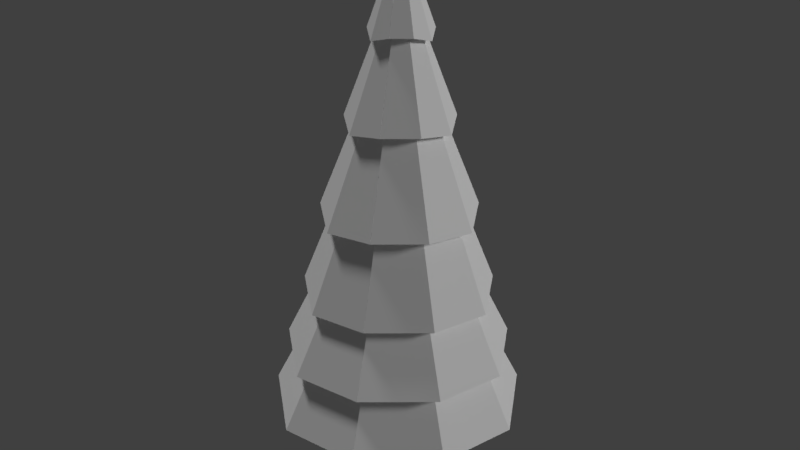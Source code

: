 # Source: PineTree.blend  (saved by Blender 2.78.0; exported with 4.5.12 LTS)
import bpy
from mathutils import Matrix  # noqa: F401  (used for matrix-valued properties, if any)

bpy.ops.wm.read_factory_settings(use_empty=True)
scene = bpy.context.scene
scene.name = 'Scene'

# ---- collections
col_collection_1 = bpy.data.collections.new('Collection 1'); scene.collection.children.link(col_collection_1)

# ---- materials (node trees are filled in below, after node groups)
mat_leaves = bpy.data.materials.new('Leaves')
mat_leaves.alpha_threshold = 0.0
mat_leaves.use_transparent_shadow = False
mat_leaves.diffuse_color = (1.0, 1.0, 1.0, 1.0)
mat_leaves.roughness = 0.5

# ---- material node trees

# ---- world
world_world = bpy.data.worlds.new('World'); scene.world = world_world
world_world.color = (0.05088, 0.05088, 0.05088)
world_world.use_sun_shadow = False
world_world.sun_shadow_jitter_overblur = 0.0
world_world.cycles.sampling_method = 'MANUAL'

# ---- lights
light_sun = bpy.data.lights.new('Sun', 'SUN')
light_sun.transmission_factor = 0.0
light_sun.angle = 0.1993
light_sun.energy = 1.0
light_sun.shadow_buffer_clip_start = 0.5
light_sun.shadow_soft_size = 0.1
light_sun.shadow_cascade_max_distance = 1000.0
light_sun_001 = bpy.data.lights.new('Sun.001', 'SUN')
light_sun_001.transmission_factor = 0.0
light_sun_001.angle = 0.1993
light_sun_001.energy = 1.0
light_sun_001.shadow_buffer_clip_start = 0.5
light_sun_001.shadow_soft_size = 0.1
light_sun_001.shadow_cascade_max_distance = 1000.0

# ---- meshes
me_cylinder = bpy.data.meshes.new('Cylinder')
me_cylinder.from_pydata([(0.0, 1.0, -0.8159), (0.02461, 0.03789, 3.221), (0.6428, 0.766, -0.8159), (0.03418, 0.0344, 3.221), (0.9848, 0.1736, -1.01), (0.03928, 0.02557, 3.221), (0.866, -0.5, -1.01), (0.03751, 0.01554, 3.221), (0.342, -0.9397, -0.8159), (0.0297, 0.008985, 3.221), (-0.3476, -0.9335, -0.8792), (0.01951, 0.008985, 3.221), (-0.866, -0.5, -1.01), (0.0117, 0.01554, 3.221), (-0.9848, 0.1736, -1.01), (0.009932, 0.02557, 3.221), (-0.6484, 0.7722, -1.073), (0.01503, 0.0344, 3.221), (0.003149, 0.8769, -0.4598), (0.5649, 0.6724, -0.4598), (0.8638, 0.1547, -0.4598), (0.76, -0.434, -0.4598), (0.302, -0.8183, -0.4598), (-0.3014, -0.8121, -0.5231), (-0.7537, -0.434, -0.4598), (-0.8575, 0.1547, -0.4598), (-0.5642, 0.6786, -0.5231), (0.02046, 0.1999, 2.51), (0.1366, 0.1576, 2.51), (0.1985, 0.0505, 2.51), (0.177, -0.07126, 2.51), (0.08228, -0.1507, 2.51), (-0.04697, -0.1445, 2.447), (-0.1361, -0.07126, 2.51), (-0.1575, 0.0505, 2.51), (-0.1013, 0.1638, 2.447), (0.2478, 0.2912, 1.739), (0.3712, 0.07756, 1.739), (0.3284, -0.1654, 1.739), (0.1393, -0.324, 1.739), (-0.113, -0.3178, 1.676), (-0.2964, -0.1654, 1.739), (-0.3393, 0.07756, 1.739), (-0.2215, 0.2974, 1.676), (0.01597, 0.3756, 1.739), (0.3705, 0.4387, 0.8883), (0.5618, 0.1074, 0.8883), (0.4953, -0.2693, 0.8883), (0.2023, -0.5152, 0.8883), (-0.1859, -0.509, 0.825), (-0.4733, -0.2693, 0.8883), (-0.5398, 0.1074, 0.8883), (-0.3541, 0.4449, 0.825), (0.01101, 0.5695, 0.8883), (0.4798, 0.5701, 0.1301), (0.7316, 0.134, 0.1301), (0.6442, -0.362, 0.1301), (0.2584, -0.6857, 0.1301), (-0.2508, -0.6795, 0.06677), (-0.631, -0.362, 0.1301), (-0.7185, 0.134, 0.1301), (-0.4723, 0.5763, 0.06677), (0.006589, 0.7424, 0.1301), (0.02111, 0.3146, 2.46), (0.2053, 0.2475, 2.46), (0.2977, 0.08399, 2.397), (0.2692, -0.1152, 2.46), (0.1191, -0.2412, 2.46), (-0.08249, -0.235, 2.397), (-0.227, -0.1152, 2.46), (-0.2611, 0.07779, 2.46), (-0.1687, 0.2537, 2.397), (0.01616, 0.5122, 1.686), (0.3304, 0.3979, 1.686), (0.4919, 0.1145, 1.623), (0.4395, -0.221, 1.686), (0.1833, -0.4359, 1.686), (-0.1566, -0.4297, 1.623), (-0.4071, -0.221, 1.686), (-0.4652, 0.1083, 1.686), (-0.3036, 0.404, 1.623), (0.01073, 0.7316, 0.8363), (0.4692, 0.5647, 0.8363), (0.7076, 0.1484, 0.773), (0.6284, -0.3383, 0.8363), (0.2547, -0.6519, 0.8363), (-0.2388, -0.6457, 0.773), (-0.607, -0.3383, 0.8363), (-0.6917, 0.1422, 0.8363), (-0.4534, 0.5709, 0.773), (0.005838, 0.8918, 0.07242), (0.5702, 0.6863, 0.07242), (0.8649, 0.1724, 0.009096), (0.7662, -0.4252, 0.07242), (0.3061, -0.8113, 0.07242), (-0.3001, -0.8051, 0.009096), (-0.7545, -0.4252, 0.07242), (-0.8588, 0.1662, 0.07242), (-0.5641, 0.6925, 0.009096), (0.6754, 0.8126, -0.5194), (1.028, 0.1983, -0.5827), (0.9092, -0.5135, -0.5194), (0.3603, -0.9741, -0.5194), (-0.3618, -0.9679, -0.5827), (-0.9051, -0.5135, -0.5194), (-1.03, 0.1921, -0.5194), (-0.6769, 0.8188, -0.5827), (0.002052, 1.058, -0.5194), (0.7529, 0.9059, -1.061), (1.149, 0.217, -1.125), (1.015, -0.5797, -1.061), (0.3999, -1.096, -1.061), (-0.4084, -1.089, -1.125), (-1.018, -0.5797, -1.061), (-1.157, 0.2108, -1.061), (-0.7613, 0.9121, -1.125), (-0.001415, 1.18, -1.061), (-0.01345, 0.4336, -1.902), (-0.01345, 0.4336, -0.7266), (0.2365, 0.3426, -1.902), (0.2365, 0.3426, -0.7266), (0.3695, 0.1123, -1.902), (0.3695, 0.1123, -0.7266), (0.3233, -0.1497, -1.902), (0.3233, -0.1497, -0.7266), (0.1195, -0.3206, -1.902), (0.1195, -0.3206, -0.7266), (-0.1464, -0.3206, -1.902), (-0.1464, -0.3206, -0.7266), (-0.3502, -0.1497, -1.902), (-0.3502, -0.1497, -0.7266), (-0.3964, 0.1123, -1.902), (-0.3964, 0.1123, -0.7266), (-0.2634, 0.3426, -1.902), (-0.2634, 0.3426, -0.7266), (-0.01345, 0.325, -1.321), (0.1667, 0.2594, -1.321), (0.2625, 0.09342, -1.321), (0.2293, -0.09537, -1.321), (0.08241, -0.2186, -1.321), (-0.1093, -0.2186, -1.321), (-0.2562, -0.09537, -1.321), (-0.2894, 0.09342, -1.321), (-0.1936, 0.2594, -1.321)], [], [(63, 1, 3, 64), (64, 3, 5, 65), (65, 5, 7, 66), (66, 7, 9, 67), (67, 9, 11, 68), (68, 11, 13, 69), (69, 13, 15, 70), (3, 1, 17, 15, 13, 11, 9, 7, 5), (71, 17, 1, 63), (70, 15, 17, 71), (0, 2, 4, 6, 8, 10, 12, 14, 16), (114, 25, 26, 115), (115, 26, 18, 116), (113, 24, 25, 114), (112, 23, 24, 113), (111, 22, 23, 112), (110, 21, 22, 111), (109, 20, 21, 110), (108, 19, 20, 109), (116, 18, 19, 108), (79, 34, 35, 80), (80, 35, 27, 72), (78, 33, 34, 79), (77, 32, 33, 78), (76, 31, 32, 77), (75, 30, 31, 76), (74, 29, 30, 75), (73, 28, 29, 74), (72, 27, 28, 73), (81, 44, 36, 82), (82, 36, 37, 83), (83, 37, 38, 84), (84, 38, 39, 85), (85, 39, 40, 86), (86, 40, 41, 87), (87, 41, 42, 88), (89, 43, 44, 81), (88, 42, 43, 89), (97, 51, 52, 98), (98, 52, 53, 90), (96, 50, 51, 97), (95, 49, 50, 96), (94, 48, 49, 95), (93, 47, 48, 94), (92, 46, 47, 93), (91, 45, 46, 92), (90, 53, 45, 91), (107, 62, 54, 99), (99, 54, 55, 100), (100, 55, 56, 101), (101, 56, 57, 102), (102, 57, 58, 103), (103, 58, 59, 104), (104, 59, 60, 105), (106, 61, 62, 107), (105, 60, 61, 106), (34, 70, 71, 35), (35, 71, 63, 27), (33, 69, 70, 34), (32, 68, 69, 33), (31, 67, 68, 32), (30, 66, 67, 31), (29, 65, 66, 30), (28, 64, 65, 29), (27, 63, 64, 28), (44, 72, 73, 36), (36, 73, 74, 37), (37, 74, 75, 38), (38, 75, 76, 39), (39, 76, 77, 40), (40, 77, 78, 41), (41, 78, 79, 42), (43, 80, 72, 44), (42, 79, 80, 43), (51, 88, 89, 52), (52, 89, 81, 53), (50, 87, 88, 51), (49, 86, 87, 50), (48, 85, 86, 49), (47, 84, 85, 48), (46, 83, 84, 47), (45, 82, 83, 46), (53, 81, 82, 45), (62, 90, 91, 54), (54, 91, 92, 55), (55, 92, 93, 56), (56, 93, 94, 57), (57, 94, 95, 58), (58, 95, 96, 59), (59, 96, 97, 60), (61, 98, 90, 62), (60, 97, 98, 61), (25, 105, 106, 26), (26, 106, 107, 18), (24, 104, 105, 25), (23, 103, 104, 24), (22, 102, 103, 23), (21, 101, 102, 22), (20, 100, 101, 21), (19, 99, 100, 20), (18, 107, 99, 19), (0, 116, 108, 2), (2, 108, 109, 4), (4, 109, 110, 6), (6, 110, 111, 8), (8, 111, 112, 10), (10, 112, 113, 12), (12, 113, 114, 14), (16, 115, 116, 0), (14, 114, 115, 16), (135, 118, 120, 136), (136, 120, 122, 137), (137, 122, 124, 138), (138, 124, 126, 139), (139, 126, 128, 140), (140, 128, 130, 141), (141, 130, 132, 142), (120, 118, 134, 132, 130, 128, 126, 124, 122), (143, 134, 118, 135), (142, 132, 134, 143), (117, 119, 121, 123, 125, 127, 129, 131, 133), (131, 142, 143, 133), (133, 143, 135, 117), (129, 141, 142, 131), (127, 140, 141, 129), (125, 139, 140, 127), (123, 138, 139, 125), (121, 137, 138, 123), (119, 136, 137, 121), (117, 135, 136, 119)])
_k = set([(0, 2), (0, 16), (0, 116), (1, 3), (1, 17), (1, 63), (2, 4), (2, 108), (3, 5), (3, 64), (4, 6), (4, 109), (5, 7), (5, 65), (6, 8), (6, 110), (7, 9), (7, 66), (8, 10), (8, 111), (9, 11), (9, 67), (10, 12), (10, 112), (11, 13), (11, 68), (12, 14), (12, 113), (13, 15), (13, 69), (14, 16), (14, 114), (15, 17), (15, 70), (16, 115), (17, 71), (18, 19), (18, 26), (18, 107), (18, 116), (19, 20), (19, 99), (19, 108), (20, 21), (20, 100), (20, 109), (21, 22), (21, 101), (21, 110), (22, 23), (22, 102), (22, 111), (23, 24), (23, 103), (23, 112), (24, 25), (24, 104), (24, 113), (25, 26), (25, 105), (25, 114), (26, 106), (26, 115), (27, 28), (27, 35), (27, 63), (27, 72), (28, 29), (28, 64), (28, 73), (29, 30), (29, 65), (29, 74), (30, 31), (30, 66), (30, 75), (31, 32), (31, 67), (31, 76), (32, 33), (32, 68), (32, 77), (33, 34), (33, 69), (33, 78), (34, 35), (34, 70), (34, 79), (35, 71), (35, 80), (36, 37), (36, 44), (36, 73), (36, 82), (37, 38), (37, 74), (37, 83), (38, 39), (38, 75), (38, 84), (39, 40), (39, 76), (39, 85), (40, 41), (40, 77), (40, 86), (41, 42), (41, 78), (41, 87), (42, 43), (42, 79), (42, 88), (43, 44), (43, 80), (43, 89), (44, 72), (44, 81), (45, 46), (45, 53), (45, 82), (45, 91), (46, 47), (46, 83), (46, 92), (47, 48), (47, 84), (47, 93), (48, 49), (48, 85), (48, 94), (49, 50), (49, 86), (49, 95), (50, 51), (50, 87), (50, 96), (51, 52), (51, 88), (51, 97), (52, 53), (52, 89), (52, 98), (53, 81), (53, 90), (54, 55), (54, 62), (54, 91), (54, 99), (55, 56), (55, 92), (55, 100), (56, 57), (56, 93), (56, 101), (57, 58), (57, 94), (57, 102), (58, 59), (58, 95), (58, 103), (59, 60), (59, 96), (59, 104), (60, 61), (60, 97), (60, 105), (61, 62), (61, 98), (61, 106), (62, 90), (62, 107), (63, 64), (63, 71), (64, 65), (65, 66), (66, 67), (67, 68), (68, 69), (69, 70), (70, 71), (72, 73), (72, 80), (73, 74), (74, 75), (75, 76), (76, 77), (77, 78), (78, 79), (79, 80), (81, 82), (81, 89), (82, 83), (83, 84), (84, 85), (85, 86), (86, 87), (87, 88), (88, 89), (90, 91), (90, 98), (91, 92), (92, 93), (93, 94), (94, 95), (95, 96), (96, 97), (97, 98), (99, 100), (99, 107), (100, 101), (101, 102), (102, 103), (103, 104), (104, 105), (105, 106), (106, 107), (108, 109), (108, 116), (109, 110), (110, 111), (111, 112), (112, 113), (113, 114), (114, 115), (115, 116), (117, 119), (117, 133), (117, 135), (118, 120), (118, 134), (118, 135), (119, 121), (119, 136), (120, 122), (120, 136), (121, 123), (121, 137), (122, 124), (122, 137), (123, 125), (123, 138), (124, 126), (124, 138), (125, 127), (125, 139), (126, 128), (126, 139), (127, 129), (127, 140), (128, 130), (128, 140), (129, 131), (129, 141), (130, 132), (130, 141), (131, 133), (131, 142), (132, 134), (132, 142), (133, 143), (134, 143), (135, 136), (135, 143), (136, 137), (137, 138), (138, 139), (139, 140), (140, 141), (141, 142), (142, 143)])
me_cylinder.attributes.new('sharp_edge', 'BOOLEAN', 'EDGE').data.foreach_set('value', [ (min(e.vertices), max(e.vertices)) in _k for e in me_cylinder.edges])
_ca = me_cylinder.color_attributes.new('Col', 'BYTE_COLOR', 'CORNER')
_ca.data.foreach_set('color', [0.6795, 0.8469, 0.8469, 1.0, 0.6795, 0.8469, 0.8469, 1.0, 0.6795, 0.8469, 0.8469, 1.0, 0.6514, 0.8148, 0.807, 1.0, 0.6795, 0.8469, 0.8469, 1.0, 0.6795, 0.8469, 0.8469, 1.0, 0.6795, 0.8469, 0.8469, 1.0, 0.6724, 0.8388, 0.8388, 1.0, 0.6724, 0.8388, 0.8388, 1.0, 0.6795, 0.8469, 0.8469, 1.0, 0.6795, 0.8469, 0.8469, 1.0, 0.6724, 0.8469, 0.8388, 1.0, 0.6795, 0.8469, 0.8469, 1.0, 0.6172, 0.7991, 0.7605, 1.0, 0.5711, 0.7682, 0.7084, 1.0, 0.6445, 0.8228, 0.7991, 1.0, 0.6795, 0.8469, 0.8469, 1.0, 0.5776, 0.7682, 0.7157, 1.0, 0.521, 0.7305, 0.6376, 1.0, 0.4969, 0.7084, 0.6105, 1.0, 0.521, 0.7157, 0.6172, 1.0, 0.2874, 0.5457, 0.3419, 1.0, 0.3231, 0.5711, 0.3864, 1.0, 0.4735, 0.6795, 0.552, 1.0, 0.5089, 0.7011, 0.6038, 1.0, 0.3231, 0.5711, 0.3864, 1.0, 0.3712, 0.6105, 0.4452, 1.0, 0.6105, 0.7991, 0.7454, 1.0, 0.6795, 0.8469, 0.8469, 1.0, 0.6795, 0.8469, 0.8469, 1.0, 0.6795, 0.8469, 0.8469, 1.0, 0.6795, 0.8469, 0.8469, 1.0, 0.6795, 0.8469, 0.8469, 1.0, 0.6795, 0.8469, 0.8469, 1.0, 0.6795, 0.8469, 0.8469, 1.0, 0.6795, 0.8469, 0.8469, 1.0, 0.6795, 0.8469, 0.8469, 1.0, 0.6584, 0.8228, 0.8148, 1.0, 0.6795, 0.8469, 0.8469, 1.0, 0.6795, 0.8469, 0.8469, 1.0, 0.6795, 0.8469, 0.8469, 1.0, 0.6724, 0.8388, 0.8388, 1.0, 0.4452, 0.6105, 0.4678, 1.0, 0.4793, 0.6445, 0.5149, 1.0, 0.6584, 0.8228, 0.8148, 1.0, 0.01444, 0.2051, 0.01161, 1.0, 0.01444, 0.2051, 0.01161, 1.0, 0.02843, 0.1812, 0.016, 1.0, 0.01444, 0.2051, 0.01161, 1.0, 0.01444, 0.2051, 0.01161, 1.0, 0.01444, 0.2051, 0.0185, 1.0, 0.01444, 0.2051, 0.01161, 1.0, 0.01444, 0.2051, 0.01161, 1.0, 0.01444, 0.2051, 0.01161, 1.0, 0.1022, 0.1195, 0.01681, 1.0, 0.1878, 0.2195, 0.02843, 1.0, 0.1912, 0.2232, 0.02843, 1.0, 0.1812, 0.2232, 0.02732, 1.0, 0.1812, 0.2232, 0.02732, 1.0, 0.1912, 0.2232, 0.02843, 1.0, 0.1529, 0.1779, 0.02315, 1.0, 0.117, 0.1356, 0.0185, 1.0, 0.1651, 0.2232, 0.02843, 1.0, 0.1779, 0.2051, 0.02624, 1.0, 0.1878, 0.2195, 0.02843, 1.0, 0.1022, 0.1195, 0.01681, 1.0, 0.09531, 0.1095, 0.01521, 1.0, 0.1912, 0.2232, 0.02843, 1.0, 0.1779, 0.2051, 0.02624, 1.0, 0.1651, 0.2232, 0.02843, 1.0, 0.1946, 0.227, 0.0319, 1.0, 0.1812, 0.2122, 0.02732, 1.0, 0.1912, 0.2232, 0.02843, 1.0, 0.09531, 0.1095, 0.01521, 1.0, 0.1878, 0.2232, 0.02843, 1.0, 0.1413, 0.162, 0.02217, 1.0, 0.1812, 0.2122, 0.02732, 1.0, 0.1912, 0.2232, 0.02843, 1.0, 0.09531, 0.1095, 0.01521, 1.0, 0.09306, 0.107, 0.01521, 1.0, 0.1413, 0.162, 0.02217, 1.0, 0.1912, 0.2232, 0.02843, 1.0, 0.09306, 0.107, 0.01521, 1.0, 0.1248, 0.1441, 0.01938, 1.0, 0.09306, 0.107, 0.01521, 1.0, 0.09531, 0.1095, 0.01521, 1.0, 0.117, 0.1356, 0.0185, 1.0, 0.1529, 0.1779, 0.02315, 1.0, 0.09759, 0.1119, 0.016, 1.0, 0.1946, 0.2384, 0.0356, 1.0, 0.3278, 0.402, 0.1812, 1.0, 0.6795, 0.8469, 0.8469, 1.0, 0.6795, 0.8469, 0.8469, 1.0, 0.4621, 0.5711, 0.402, 1.0, 0.4621, 0.5711, 0.402, 1.0, 0.6795, 0.8469, 0.8469, 1.0, 0.6795, 0.8469, 0.8469, 1.0, 0.1812, 0.2307, 0.0319, 1.0, 0.4851, 0.5972, 0.4397, 1.0, 0.6795, 0.8469, 0.8469, 1.0, 0.6795, 0.8469, 0.8469, 1.0, 0.305, 0.3712, 0.147, 1.0, 0.2307, 0.2789, 0.06301, 1.0, 0.6795, 0.8469, 0.8469, 1.0, 0.6795, 0.8469, 0.8469, 1.0, 0.4851, 0.5972, 0.4397, 1.0, 0.1559, 0.2747, 0.0648, 1.0, 0.6795, 0.8469, 0.8469, 1.0, 0.6795, 0.8469, 0.8469, 1.0, 0.2307, 0.2789, 0.06301, 1.0, 0.1912, 0.2232, 0.02843, 1.0, 0.6795, 0.8469, 0.8469, 1.0, 0.6795, 0.8469, 0.8469, 1.0, 0.1912, 0.2307, 0.0331, 1.0, 0.3663, 0.5089, 0.305, 1.0, 0.6795, 0.8469, 0.8469, 1.0, 0.6795, 0.8469, 0.8469, 1.0, 0.1912, 0.2232, 0.02843, 1.0, 0.227, 0.305, 0.08866, 1.0, 0.6795, 0.8469, 0.8469, 1.0, 0.6795, 0.8469, 0.8469, 1.0, 0.3663, 0.5089, 0.305, 1.0, 0.1779, 0.2307, 0.0319, 1.0, 0.6795, 0.8469, 0.8469, 1.0, 0.6795, 0.8469, 0.8469, 1.0, 0.1714, 0.305, 0.08022, 1.0, 0.1683, 0.1946, 0.02519, 1.0, 0.1946, 0.2307, 0.0319, 1.0, 0.2423, 0.2874, 0.07036, 1.0, 0.1221, 0.1413, 0.01938, 1.0, 0.1221, 0.1413, 0.01938, 1.0, 0.2423, 0.2874, 0.07036, 1.0, 0.4072, 0.4969, 0.3005, 1.0, 0.09759, 0.1119, 0.016, 1.0, 0.09759, 0.1119, 0.016, 1.0, 0.4072, 0.4969, 0.3005, 1.0, 0.2086, 0.2423, 0.03955, 1.0, 0.1912, 0.2232, 0.02843, 1.0, 0.1912, 0.2232, 0.02843, 1.0, 0.2195, 0.2623, 0.05127, 1.0, 0.2159, 0.2542, 0.04817, 1.0, 0.1912, 0.2232, 0.02843, 1.0, 0.1912, 0.2232, 0.02843, 1.0, 0.6038, 0.7682, 0.6939, 1.0, 0.3663, 0.4452, 0.227, 1.0, 0.09759, 0.1119, 0.016, 1.0, 0.09759, 0.1119, 0.016, 1.0, 0.3663, 0.4452, 0.227, 1.0, 0.5089, 0.6308, 0.4851, 1.0, 0.1845, 0.2159, 0.02732, 1.0, 0.1845, 0.2159, 0.02732, 1.0, 0.5089, 0.6308, 0.4851, 1.0, 0.4287, 0.5271, 0.3372, 1.0, 0.1946, 0.227, 0.02956, 1.0, 0.1022, 0.117, 0.016, 1.0, 0.2789, 0.3515, 0.1248, 1.0, 0.1946, 0.2307, 0.0319, 1.0, 0.1912, 0.2232, 0.02843, 1.0, 0.09759, 0.1119, 0.016, 1.0, 0.3864, 0.4735, 0.2623, 1.0, 0.2705, 0.3372, 0.1144, 1.0, 0.1022, 0.117, 0.016, 1.0, 0.1912, 0.2232, 0.02843, 1.0, 0.09306, 0.107, 0.01521, 1.0, 0.107, 0.1248, 0.01764, 1.0, 0.1022, 0.1195, 0.01681, 1.0, 0.1022, 0.1195, 0.01681, 1.0, 0.107, 0.1248, 0.01764, 1.0, 0.1912, 0.2232, 0.02843, 1.0, 0.1144, 0.1329, 0.0185, 1.0, 0.09306, 0.107, 0.01521, 1.0, 0.09531, 0.1119, 0.016, 1.0, 0.09306, 0.107, 0.01521, 1.0, 0.1912, 0.2232, 0.02843, 1.0, 0.1779, 0.2122, 0.02624, 1.0, 0.1095, 0.1248, 0.01764, 1.0, 0.1779, 0.2122, 0.02732, 1.0, 0.09306, 0.107, 0.01521, 1.0, 0.09759, 0.1144, 0.016, 1.0, 0.1878, 0.2195, 0.02843, 1.0, 0.1095, 0.1248, 0.01764, 1.0, 0.1779, 0.2122, 0.02624, 1.0, 0.1845, 0.2159, 0.02732, 1.0, 0.1912, 0.2232, 0.02843, 1.0, 0.1878, 0.2195, 0.02843, 1.0, 0.09759, 0.1144, 0.016, 1.0, 0.1878, 0.2195, 0.02843, 1.0, 0.1046, 0.1195, 0.01681, 1.0, 0.1912, 0.2232, 0.02843, 1.0, 0.1845, 0.2159, 0.02732, 1.0, 0.1912, 0.2232, 0.02843, 1.0, 0.0999, 0.1144, 0.016, 1.0, 0.1046, 0.1195, 0.01681, 1.0, 0.1912, 0.2232, 0.02843, 1.0, 0.1144, 0.1329, 0.0185, 1.0, 0.1221, 0.1413, 0.01938, 1.0, 0.0999, 0.1144, 0.016, 1.0, 0.1746, 0.2016, 0.02624, 1.0, 0.162, 0.1912, 0.02519, 1.0, 0.1046, 0.1221, 0.01681, 1.0, 0.1714, 0.2016, 0.02624, 1.0, 0.1274, 0.147, 0.02029, 1.0, 0.1144, 0.1329, 0.0185, 1.0, 0.1912, 0.2232, 0.02843, 1.0, 0.1912, 0.2232, 0.02843, 1.0, 0.09306, 0.107, 0.01521, 1.0, 0.09306, 0.107, 0.01521, 1.0, 0.1912, 0.2232, 0.02843, 1.0, 0.1878, 0.2195, 0.02843, 1.0, 0.1248, 0.147, 0.01938, 1.0, 0.1248, 0.147, 0.01938, 1.0, 0.1878, 0.2195, 0.02843, 1.0, 0.0999, 0.1144, 0.016, 1.0, 0.1912, 0.2232, 0.02843, 1.0, 0.1912, 0.2232, 0.02843, 1.0, 0.0999, 0.1144, 0.016, 1.0, 0.1683, 0.2051, 0.02624, 1.0, 0.1746, 0.2159, 0.02624, 1.0, 0.1845, 0.2195, 0.02843, 1.0, 0.1714, 0.2051, 0.02624, 1.0, 0.0999, 0.1144, 0.016, 1.0, 0.1912, 0.2232, 0.02843, 1.0, 0.1912, 0.2232, 0.02843, 1.0, 0.0999, 0.1144, 0.016, 1.0, 0.1845, 0.2159, 0.02732, 1.0, 0.1714, 0.1981, 0.02519, 1.0, 0.1912, 0.2232, 0.02843, 1.0, 0.1046, 0.1195, 0.01681, 1.0, 0.1046, 0.1221, 0.01681, 1.0, 0.162, 0.1912, 0.02519, 1.0, 0.1714, 0.1981, 0.02519, 1.0, 0.1845, 0.2159, 0.02732, 1.0, 0.1046, 0.1195, 0.01681, 1.0, 0.1912, 0.2232, 0.02843, 1.0, 0.01444, 0.2051, 0.01161, 1.0, 0.01444, 0.2051, 0.01161, 1.0, 0.01444, 0.2051, 0.01161, 1.0, 0.01444, 0.2051, 0.01161, 1.0, 0.01444, 0.2051, 0.01161, 1.0, 0.01444, 0.2051, 0.01161, 1.0, 0.01444, 0.2051, 0.01161, 1.0, 0.01444, 0.2051, 0.01161, 1.0, 0.01444, 0.2051, 0.01161, 1.0, 0.01444, 0.2051, 0.01161, 1.0, 0.01444, 0.2051, 0.01161, 1.0, 0.01444, 0.2051, 0.01161, 1.0, 0.2918, 0.5029, 0.2961, 1.0, 0.04374, 0.2051, 0.016, 1.0, 0.2831, 0.5029, 0.2918, 1.0, 0.6654, 0.8388, 0.8308, 1.0, 0.01444, 0.2051, 0.01161, 1.0, 0.01444, 0.2051, 0.01161, 1.0, 0.01444, 0.2051, 0.01161, 1.0, 0.01444, 0.2051, 0.01161, 1.0, 0.01444, 0.2051, 0.01161, 1.0, 0.01444, 0.2051, 0.01161, 1.0, 0.01444, 0.2051, 0.01161, 1.0, 0.01444, 0.2051, 0.01161, 1.0, 0.01444, 0.2051, 0.01161, 1.0, 0.01444, 0.2051, 0.01161, 1.0, 0.01444, 0.2051, 0.01161, 1.0, 0.01444, 0.2051, 0.01161, 1.0, 0.01444, 0.2051, 0.01161, 1.0, 0.01444, 0.2051, 0.01161, 1.0, 0.01444, 0.2051, 0.01161, 1.0, 0.01444, 0.2051, 0.01161, 1.0, 0.01444, 0.2051, 0.01161, 1.0, 0.01444, 0.2051, 0.01161, 1.0, 0.01444, 0.2051, 0.01161, 1.0, 0.01444, 0.2051, 0.01161, 1.0, 0.01444, 0.2051, 0.01161, 1.0, 0.01444, 0.2051, 0.01161, 1.0, 0.01444, 0.2051, 0.01161, 1.0, 0.01444, 0.2051, 0.01161, 1.0, 0.6795, 0.8469, 0.8469, 1.0, 0.15, 0.4072, 0.1714, 1.0, 0.2232, 0.4851, 0.2623, 1.0, 0.6795, 0.8469, 0.8469, 1.0, 0.01444, 0.2051, 0.01161, 1.0, 0.01444, 0.2051, 0.01161, 1.0, 0.01444, 0.2051, 0.01161, 1.0, 0.01444, 0.2051, 0.01161, 1.0, 0.01444, 0.2051, 0.01161, 1.0, 0.01444, 0.2051, 0.01161, 1.0, 0.01444, 0.2051, 0.01161, 1.0, 0.01444, 0.2051, 0.01161, 1.0, 0.01444, 0.2051, 0.01161, 1.0, 0.01444, 0.2051, 0.01161, 1.0, 0.01444, 0.2051, 0.01161, 1.0, 0.01444, 0.2051, 0.01161, 1.0, 0.5271, 0.7379, 0.6445, 1.0, 0.02029, 0.2195, 0.01764, 1.0, 0.01444, 0.2051, 0.01161, 1.0, 0.5333, 0.7379, 0.6514, 1.0, 0.01444, 0.2051, 0.01161, 1.0, 0.01444, 0.2051, 0.01161, 1.0, 0.01444, 0.2051, 0.01161, 1.0, 0.01444, 0.2051, 0.01161, 1.0, 0.01444, 0.2051, 0.01161, 1.0, 0.01444, 0.2051, 0.01161, 1.0, 0.01444, 0.2051, 0.01161, 1.0, 0.01444, 0.2051, 0.01161, 1.0, 0.01444, 0.2051, 0.01161, 1.0, 0.01444, 0.2051, 0.01161, 1.0, 0.01444, 0.2051, 0.01161, 1.0, 0.01444, 0.2051, 0.01161, 1.0, 0.09306, 0.107, 0.01521, 1.0, 0.0865, 0.1119, 0.01521, 1.0, 0.08022, 0.1144, 0.01444, 1.0, 0.07421, 0.1221, 0.01444, 1.0, 0.01444, 0.2051, 0.01161, 1.0, 0.01444, 0.2051, 0.01161, 1.0, 0.01444, 0.2051, 0.01161, 1.0, 0.01444, 0.2051, 0.01161, 1.0, 0.06848, 0.2051, 0.01938, 1.0, 0.02122, 0.2051, 0.01298, 1.0, 0.016, 0.2051, 0.01161, 1.0, 0.05127, 0.2051, 0.01681, 1.0, 0.02122, 0.2051, 0.01298, 1.0, 0.01444, 0.2051, 0.01161, 1.0, 0.04374, 0.2086, 0.016, 1.0, 0.08022, 0.2122, 0.02029, 1.0, 0.0648, 0.2051, 0.01938, 1.0, 0.02122, 0.2051, 0.01229, 1.0, 0.01444, 0.2051, 0.01161, 1.0, 0.02122, 0.2051, 0.01298, 1.0, 0.01521, 0.2086, 0.01229, 1.0, 0.01521, 0.2086, 0.01229, 1.0, 0.01444, 0.2051, 0.01161, 1.0, 0.01444, 0.2051, 0.01161, 1.0, 0.09084, 0.2051, 0.02122, 1.0, 0.01764, 0.2051, 0.01161, 1.0, 0.06301, 0.2086, 0.0185, 1.0, 0.09306, 0.2051, 0.02217, 1.0, 0.09531, 0.2051, 0.02217, 1.0, 0.06663, 0.2051, 0.0185, 1.0, 0.01444, 0.2051, 0.01161, 1.0, 0.09084, 0.2051, 0.02217, 1.0, 0.01444, 0.2051, 0.01161, 1.0, 0.01444, 0.2051, 0.01161, 1.0, 0.01444, 0.2051, 0.01161, 1.0, 0.01444, 0.2051, 0.01161, 1.0, 0.01444, 0.2051, 0.01161, 1.0, 0.01444, 0.2051, 0.01161, 1.0, 0.01444, 0.2051, 0.01161, 1.0, 0.01444, 0.2051, 0.01161, 1.0, 0.1912, 0.2232, 0.02843, 1.0, 0.1912, 0.2232, 0.02843, 1.0, 0.1845, 0.2195, 0.02732, 1.0, 0.07619, 0.2122, 0.01938, 1.0, 0.1878, 0.2232, 0.02843, 1.0, 0.1912, 0.2232, 0.02843, 1.0, 0.1714, 0.2195, 0.02624, 1.0, 0.1095, 0.2195, 0.02217, 1.0, 0.01444, 0.2051, 0.01161, 1.0, 0.01444, 0.2051, 0.01161, 1.0, 0.01444, 0.2051, 0.01161, 1.0, 0.01444, 0.2051, 0.01161, 1.0, 0.08438, 0.1144, 0.01521, 1.0, 0.08438, 0.1119, 0.01521, 1.0, 0.107, 0.2016, 0.02122, 1.0, 0.1119, 0.1946, 0.02217, 1.0, 0.01444, 0.2051, 0.01161, 1.0, 0.01444, 0.2051, 0.01161, 1.0, 0.09306, 0.107, 0.01521, 1.0, 0.08438, 0.1144, 0.01521, 1.0, 0.1912, 0.2232, 0.02843, 1.0, 0.1845, 0.2232, 0.02843, 1.0, 0.1912, 0.2232, 0.02843, 1.0, 0.1912, 0.2232, 0.02843, 1.0, 0.08228, 0.1195, 0.01521, 1.0, 0.09084, 0.117, 0.016, 1.0, 0.06301, 0.1301, 0.01444, 1.0, 0.07619, 0.1195, 0.01444, 1.0, 0.01444, 0.2051, 0.01161, 1.0, 0.01444, 0.2051, 0.01161, 1.0, 0.07819, 0.117, 0.01444, 1.0, 0.07819, 0.1195, 0.01444, 1.0, 0.1912, 0.2232, 0.02843, 1.0, 0.1912, 0.2232, 0.02843, 1.0, 0.1912, 0.2232, 0.02843, 1.0, 0.1912, 0.2232, 0.02843, 1.0, 0.01444, 0.2051, 0.01161, 1.0, 0.01444, 0.2051, 0.01161, 1.0, 0.01444, 0.2051, 0.01161, 1.0, 0.01444, 0.2051, 0.01161, 1.0, 0.05781, 0.2051, 0.01764, 1.0, 0.02416, 0.2051, 0.0137, 1.0, 0.02956, 0.2051, 0.01444, 1.0, 0.05613, 0.2051, 0.01681, 1.0, 0.01444, 0.2051, 0.01161, 1.0, 0.01444, 0.2051, 0.01161, 1.0, 0.01444, 0.2051, 0.01161, 1.0, 0.01444, 0.2051, 0.01161, 1.0, 0.1413, 0.2195, 0.02416, 1.0, 0.02732, 0.2086, 0.0137, 1.0, 0.1441, 0.2195, 0.02519, 1.0, 0.1912, 0.2232, 0.02843, 1.0, 0.3419, 0.5906, 0.4072, 1.0, 0.1529, 0.4125, 0.1746, 1.0, 0.01444, 0.2051, 0.01161, 1.0, 0.01444, 0.2051, 0.01161, 1.0, 0.01444, 0.2051, 0.01161, 1.0, 0.01444, 0.2051, 0.01161, 1.0, 0.01444, 0.2051, 0.01161, 1.0, 0.01444, 0.2051, 0.01161, 1.0, 0.1878, 0.2232, 0.02843, 1.0, 0.0999, 0.2159, 0.02122, 1.0, 0.1912, 0.2232, 0.02843, 1.0, 0.1912, 0.2232, 0.02843, 1.0, 0.01444, 0.2051, 0.01161, 1.0, 0.01444, 0.2051, 0.01161, 1.0, 0.01444, 0.2051, 0.01161, 1.0, 0.01444, 0.2051, 0.01161, 1.0, 0.1119, 0.2159, 0.02315, 1.0, 0.01444, 0.2051, 0.01161, 1.0, 0.01521, 0.2051, 0.01161, 1.0, 0.1878, 0.2232, 0.02843, 1.0, 0.1878, 0.2232, 0.02843, 1.0, 0.1046, 0.3564, 0.1144, 1.0, 0.1878, 0.2232, 0.02843, 1.0, 0.1912, 0.2232, 0.02843, 1.0, 0.07421, 0.1356, 0.01764, 1.0, 0.0137, 0.2051, 0.02122, 1.0, 0.01444, 0.2051, 0.01161, 1.0, 0.01444, 0.2051, 0.01161, 1.0, 0.01444, 0.2051, 0.01161, 1.0, 0.01444, 0.2051, 0.01161, 1.0, 0.01444, 0.2051, 0.01161, 1.0, 0.01444, 0.2051, 0.01161, 1.0, 0.01444, 0.2051, 0.01161, 1.0, 0.01444, 0.2051, 0.01161, 1.0, 0.09306, 0.1095, 0.01681, 1.0, 0.1441, 0.1746, 0.05448, 1.0, 0.107, 0.1221, 0.01681, 1.0, 0.09531, 0.1095, 0.01521, 1.0, 0.03689, 0.2086, 0.01521, 1.0, 0.06125, 0.2086, 0.0185, 1.0, 0.1912, 0.2232, 0.02843, 1.0, 0.1529, 0.2195, 0.02624, 1.0, 0.1779, 0.2232, 0.02732, 1.0, 0.1912, 0.2232, 0.02843, 1.0, 0.01444, 0.2051, 0.01161, 1.0, 0.01444, 0.2051, 0.01161, 1.0, 0.01444, 0.2051, 0.01161, 1.0, 0.01444, 0.2051, 0.01161, 1.0, 0.0382, 0.2086, 0.01521, 1.0, 0.01444, 0.2051, 0.01161, 1.0, 0.07819, 0.2159, 0.01938, 1.0, 0.1878, 0.2232, 0.02732, 1.0, 0.107, 0.04519, 0.01521, 1.0, 0.01444, 0.2051, 0.01161, 1.0, 0.01444, 0.2051, 0.01161, 1.0, 0.2051, 0.08022, 0.0137, 1.0, 0.2051, 0.08022, 0.0137, 1.0, 0.01444, 0.2051, 0.01161, 1.0, 0.01444, 0.2051, 0.01161, 1.0, 0.2051, 0.08022, 0.0137, 1.0, 0.2051, 0.08022, 0.0137, 1.0, 0.01444, 0.2051, 0.01161, 1.0, 0.01444, 0.2051, 0.01161, 1.0, 0.1022, 0.04231, 0.01444, 1.0, 0.1022, 0.04231, 0.01444, 1.0, 0.01444, 0.2051, 0.01161, 1.0, 0.01444, 0.2051, 0.01161, 1.0, 0.2051, 0.08022, 0.0137, 1.0, 0.2051, 0.08022, 0.0137, 1.0, 0.01444, 0.2051, 0.01161, 1.0, 0.01444, 0.2051, 0.01161, 1.0, 0.09759, 0.04092, 0.01521, 1.0, 0.09759, 0.04092, 0.01521, 1.0, 0.01681, 0.2122, 0.0137, 1.0, 0.01444, 0.2051, 0.01161, 1.0, 0.2051, 0.08022, 0.0137, 1.0, 0.2051, 0.08022, 0.0137, 1.0, 0.01444, 0.2051, 0.01161, 1.0, 0.01444, 0.2051, 0.01161, 1.0, 0.0999, 0.04231, 0.01521, 1.0, 1.0, 1.0, 1.0, 1.0, 1.0, 1.0, 1.0, 1.0, 1.0, 1.0, 1.0, 1.0, 1.0, 1.0, 1.0, 1.0, 1.0, 1.0, 1.0, 1.0, 1.0, 1.0, 1.0, 1.0, 1.0, 1.0, 1.0, 1.0, 1.0, 1.0, 1.0, 1.0, 1.0, 1.0, 1.0, 1.0, 0.162, 0.06848, 0.016, 1.0, 0.01444, 0.2051, 0.01161, 1.0, 0.01444, 0.2051, 0.01161, 1.0, 0.107, 0.04519, 0.01521, 1.0, 0.0999, 0.04231, 0.01521, 1.0, 0.01444, 0.2051, 0.01161, 1.0, 0.01444, 0.2051, 0.01161, 1.0, 0.159, 0.06301, 0.0137, 1.0, 0.15, 0.05951, 0.01444, 1.0, 0.2051, 0.08022, 0.0137, 1.0, 0.2051, 0.08022, 0.0137, 1.0, 0.2051, 0.08022, 0.0137, 1.0, 0.1683, 0.09084, 0.01298, 1.0, 0.2051, 0.08022, 0.0137, 1.0, 0.2086, 0.08228, 0.01444, 1.0, 0.2051, 0.08022, 0.0137, 1.0, 0.2086, 0.08228, 0.01444, 1.0, 0.2016, 0.07819, 0.0137, 1.0, 0.1022, 0.117, 0.016, 1.0, 0.1248, 0.1441, 0.01938, 1.0, 0.2086, 0.08228, 0.01444, 1.0, 0.2086, 0.08228, 0.01444, 1.0, 0.1195, 0.1384, 0.0185, 1.0, 0.0999, 0.1144, 0.016, 1.0, 0.1946, 0.08866, 0.016, 1.0, 0.1714, 0.08866, 0.01444, 1.0, 0.09306, 0.107, 0.01521, 1.0, 0.09531, 0.1095, 0.016, 1.0, 0.117, 0.09759, 0.01444, 1.0, 0.1878, 0.07819, 0.0137, 1.0, 0.09306, 0.107, 0.01521, 1.0, 0.09306, 0.107, 0.01521, 1.0, 0.1714, 0.08866, 0.01444, 1.0, 0.1812, 0.0865, 0.0137, 1.0, 0.2705, 0.3231, 0.1046, 1.0, 0.162, 0.1878, 0.0319, 1.0, 0.1946, 0.07819, 0.0137, 1.0, 0.2051, 0.08022, 0.0137, 1.0, 0.09531, 0.1095, 0.01521, 1.0, 0.09306, 0.107, 0.01521, 1.0, 0.1779, 0.08866, 0.0137, 1.0, 0.2051, 0.08022, 0.0137, 1.0, 0.0999, 0.1119, 0.016, 1.0, 0.09531, 0.1095, 0.01521, 1.0, 0.2051, 0.08022, 0.0137, 1.0, 0.2051, 0.08022, 0.0137, 1.0, 0.09306, 0.107, 0.01521, 1.0, 0.09306, 0.107, 0.01521, 1.0, 0.1878, 0.08438, 0.0137, 1.0, 0.1946, 0.08438, 0.016, 1.0, 0.0999, 0.1144, 0.016, 1.0, 0.09306, 0.107, 0.01521, 1.0, 0.1981, 0.1384, 0.01938, 1.0])
me_cylinder.materials.append(mat_leaves)
me_cylinder.use_remesh_preserve_volume = False
me_cylinder.use_remesh_preserve_attributes = False
me_cylinder.use_mirror_vertex_groups = False
me_cylinder.update()
me_cylinder.normals_split_custom_set([tuple(v) for v in zip(*[iter([0.3238, 0.8896, 0.3221, 0.3238, 0.8896, 0.3221, 0.3238, 0.8896, 0.3221, 0.3238, 0.8896, 0.3221, 0.873, 0.3827, 0.3022, 0.873, 0.3827, 0.3022, 0.873, 0.3827, 0.3022, 0.873, 0.3827, 0.3022, 0.9536, -0.04769, 0.2971, 0.9536, -0.04769, 0.2971, 0.9536, -0.04769, 0.2971, 0.9536, -0.04769, 0.2971, 0.6109, -0.728, 0.3112, 0.6109, -0.728, 0.3112, 0.6109, -0.728, 0.3112, 0.6109, -0.728, 0.3112, -0.1164, -0.9479, 0.2965, -0.1164, -0.9479, 0.2965, -0.1164, -0.9479, 0.2965, -0.1164, -0.9479, 0.2965, -0.5313, -0.7917, 0.3015, -0.5313, -0.7917, 0.3015, -0.5313, -0.7917, 0.3015, -0.5313, -0.7917, 0.3015, -0.9327, -0.1645, 0.321, -0.9327, -0.1645, 0.321, -0.9327, -0.1645, 0.321, -0.9327, -0.1645, 0.321, 0.0, 0.0, 1.0, 0.0, 0.0, 1.0, 0.0, 0.0, 1.0, 0.0, 0.0, 1.0, 0.0, 0.0, 1.0, 0.0, 0.0, 1.0, 0.0, 0.0, 1.0, 0.0, 0.0, 1.0, 0.0, 0.0, 1.0, -0.3809, 0.8686, 0.3169, -0.3809, 0.8686, 0.3169, -0.3809, 0.8686, 0.3169, -0.3809, 0.8686, 0.3169, -0.7898, 0.5253, 0.3166, -0.7898, 0.5253, 0.3166, -0.7898, 0.5253, 0.3166, -0.7898, 0.5253, 0.3166, 0.0415, -0.00244, -0.9991, 0.0415, -0.00244, -0.9991, 0.0415, -0.00244, -0.9991, 0.0415, -0.00244, -0.9991, 0.0415, -0.00244, -0.9991, 0.0415, -0.00244, -0.9991, 0.0415, -0.00244, -0.9991, 0.0415, -0.00244, -0.9991, 0.0415, -0.00244, -0.9991, -0.7667, 0.4757, 0.431, -0.7667, 0.4757, 0.431, -0.7667, 0.4757, 0.431, -0.7667, 0.4757, 0.431, -0.3356, 0.8379, 0.4304, -0.3356, 0.8379, 0.4304, -0.3356, 0.8379, 0.4304, -0.3356, 0.8379, 0.4304, -0.8898, -0.1569, 0.4285, -0.8898, -0.1569, 0.4285, -0.8898, -0.1569, 0.4285, -0.8898, -0.1569, 0.4285, -0.5511, -0.7193, 0.423, -0.5511, -0.7193, 0.423, -0.5511, -0.7193, 0.423, -0.5511, -0.7193, 0.423, -0.04552, -0.907, 0.4187, -0.04552, -0.907, 0.4187, -0.04552, -0.907, 0.4187, -0.04552, -0.907, 0.4187, 0.5844, -0.6965, 0.4163, 0.5844, -0.6965, 0.4163, 0.5844, -0.6965, 0.4163, 0.5844, -0.6965, 0.4163, 0.9079, -0.1376, 0.396, 0.9079, -0.1376, 0.396, 0.9079, -0.1376, 0.396, 0.9079, -0.1376, 0.396, 0.8023, 0.4408, 0.4025, 0.8023, 0.4408, 0.4025, 0.8023, 0.4408, 0.4025, 0.8023, 0.4408, 0.4025, 0.3093, 0.8499, 0.4266, 0.3093, 0.8499, 0.4266, 0.3093, 0.8499, 0.4266, 0.3093, 0.8499, 0.4266, -0.7838, 0.5217, 0.337, -0.7838, 0.5217, 0.337, -0.7838, 0.5217, 0.337, -0.7838, 0.5217, 0.337, -0.3783, 0.8623, 0.3367, -0.3783, 0.8623, 0.3367, -0.3783, 0.8623, 0.3367, -0.3783, 0.8623, 0.3367, -0.9279, -0.1636, 0.3351, -0.9279, -0.1636, 0.3351, -0.9279, -0.1636, 0.3351, -0.9279, -0.1636, 0.3351, -0.5277, -0.7832, 0.3288, -0.5277, -0.7832, 0.3288, -0.5277, -0.7832, 0.3288, -0.5277, -0.7832, 0.3288, -0.1127, -0.9388, 0.3256, -0.1127, -0.9388, 0.3256, -0.1127, -0.9388, 0.3256, -0.1127, -0.9388, 0.3256, 0.6078, -0.7244, 0.3254, 0.6078, -0.7244, 0.3254, 0.6078, -0.7244, 0.3254, 0.6078, -0.7244, 0.3254, 0.9437, -0.1093, 0.3122, 0.9437, -0.1093, 0.3122, 0.9437, -0.1093, 0.3122, 0.9437, -0.1093, 0.3122, 0.8444, 0.4317, 0.3173, 0.8444, 0.4317, 0.3173, 0.8444, 0.4317, 0.3173, 0.8444, 0.4317, 0.3173, 0.3224, 0.8857, 0.3342, 0.3224, 0.8857, 0.3342, 0.3224, 0.8857, 0.3342, 0.3224, 0.8857, 0.3342, 0.3209, 0.8817, 0.3458, 0.3209, 0.8817, 0.3458, 0.3209, 0.8817, 0.3458, 0.3209, 0.8817, 0.3458, 0.8325, 0.4447, 0.3304, 0.8325, 0.4447, 0.3304, 0.8325, 0.4447, 0.3304, 0.8325, 0.4447, 0.3304, 0.9366, -0.1283, 0.326, 0.9366, -0.1283, 0.326, 0.9366, -0.1283, 0.326, 0.9366, -0.1283, 0.326, 0.6047, -0.7207, 0.339, 0.6047, -0.7207, 0.339, 0.6047, -0.7207, 0.339, 0.6047, -0.7207, 0.339, -0.07345, -0.9372, 0.3409, -0.07345, -0.9372, 0.3409, -0.07345, -0.9372, 0.3409, -0.07345, -0.9372, 0.3409, -0.5534, -0.7585, 0.3441, -0.5534, -0.7585, 0.3441, -0.5534, -0.7585, 0.3441, -0.5534, -0.7585, 0.3441, -0.923, -0.1627, 0.3487, -0.923, -0.1627, 0.3487, -0.923, -0.1627, 0.3487, -0.923, -0.1627, 0.3487, -0.3579, 0.8661, 0.349, -0.3579, 0.8661, 0.349, -0.3579, 0.8661, 0.349, -0.3579, 0.8661, 0.349, -0.7906, 0.5024, 0.35, -0.7906, 0.5024, 0.35, -0.7906, 0.5024, 0.35, -0.7906, 0.5024, 0.35, -0.7957, 0.4939, 0.3507, -0.7957, 0.4939, 0.3507, -0.7957, 0.4939, 0.3507, -0.7957, 0.4939, 0.3507, -0.3486, 0.8696, 0.3496, -0.3486, 0.8696, 0.3496, -0.3486, 0.8696, 0.3496, -0.3486, 0.8696, 0.3496, -0.9228, -0.1627, 0.3491, -0.9228, -0.1627, 0.3491, -0.9228, -0.1627, 0.3491, -0.9228, -0.1627, 0.3491, -0.5664, -0.7487, 0.3446, -0.5664, -0.7487, 0.3446, -0.5664, -0.7487, 0.3446, -0.5664, -0.7487, 0.3446, -0.05511, -0.9385, 0.3408, -0.05511, -0.9385, 0.3408, -0.05511, -0.9385, 0.3408, -0.05511, -0.9385, 0.3408, 0.6048, -0.7208, 0.3385, 0.6048, -0.7208, 0.3385, 0.6048, -0.7208, 0.3385, 0.6048, -0.7208, 0.3385, 0.9359, -0.1375, 0.3243, 0.9359, -0.1375, 0.3243, 0.9359, -0.1375, 0.3243, 0.9359, -0.1375, 0.3243, 0.829, 0.452, 0.3293, 0.829, 0.452, 0.3293, 0.829, 0.452, 0.3293, 0.829, 0.452, 0.3293, 0.3209, 0.8816, 0.3461, 0.3209, 0.8816, 0.3461, 0.3209, 0.8816, 0.3461, 0.3209, 0.8816, 0.3461, 0.3114, 0.8557, 0.4133, 0.3114, 0.8557, 0.4133, 0.3114, 0.8557, 0.4133, 0.3114, 0.8557, 0.4133, 0.8077, 0.4412, 0.391, 0.8077, 0.4412, 0.391, 0.8077, 0.4412, 0.391, 0.8077, 0.4412, 0.391, 0.9129, -0.1357, 0.3849, 0.9129, -0.1357, 0.3849, 0.9129, -0.1357, 0.3849, 0.9129, -0.1357, 0.3849, 0.5881, -0.7009, 0.4035, 0.5881, -0.7009, 0.4035, 0.5881, -0.7009, 0.4035, 0.5881, -0.7009, 0.4035, -0.05091, -0.9126, 0.4056, -0.05091, -0.9126, 0.4056, -0.05091, -0.9126, 0.4056, -0.05091, -0.9126, 0.4056, -0.5513, -0.7268, 0.4096, -0.5513, -0.7268, 0.4096, -0.5513, -0.7268, 0.4096, -0.5513, -0.7268, 0.4096, -0.896, -0.158, 0.415, -0.896, -0.158, 0.415, -0.896, -0.158, 0.415, -0.896, -0.158, 0.415, -0.3404, 0.8429, 0.4168, -0.3404, 0.8429, 0.4168, -0.3404, 0.8429, 0.4168, -0.3404, 0.8429, 0.4168, -0.7708, 0.4812, 0.4174, -0.7708, 0.4812, 0.4174, -0.7708, 0.4812, 0.4174, -0.7708, 0.4812, 0.4174, 0.1824, -0.4715, -0.8628, 0.1824, -0.4715, -0.8628, 0.1824, -0.4715, -0.8628, 0.1824, -0.4715, -0.8628, 0.4346, -0.2778, -0.8567, 0.4346, -0.2778, -0.8567, 0.4346, -0.2778, -0.8567, 0.4346, -0.2778, -0.8567, 0.4511, 0.07954, -0.8889, 0.4511, 0.07954, -0.8889, 0.4511, 0.07954, -0.8889, 0.4511, 0.07954, -0.8889, 0.03383, 0.5765, -0.8164, 0.03383, 0.5765, -0.8164, 0.03383, 0.5765, -0.8164, 0.03383, 0.5765, -0.8164, 0.3326, 0.4586, -0.824, 0.3326, 0.4586, -0.824, 0.3326, 0.4586, -0.824, 0.3326, 0.4586, -0.824, -0.3049, 0.3633, -0.8804, -0.3049, 0.3633, -0.8804, -0.3049, 0.3633, -0.8804, -0.3049, 0.3633, -0.8804, -0.6502, -0.04852, -0.7582, -0.6502, -0.04852, -0.7582, -0.6502, -0.04852, -0.7582, -0.6502, -0.04852, -0.7582, -0.6189, -0.1734, -0.7661, -0.6189, -0.1734, -0.7661, -0.6189, -0.1734, -0.7661, -0.6189, -0.1734, -0.7661, -0.1439, -0.3954, -0.9072, -0.1439, -0.3954, -0.9072, -0.1439, -0.3954, -0.9072, -0.1439, -0.3954, -0.9072, -0.1295, -0.3559, -0.9255, -0.1295, -0.3559, -0.9255, -0.1295, -0.3559, -0.9255, -0.1295, -0.3559, -0.9255, -0.5359, -0.2028, -0.8196, -0.5359, -0.2028, -0.8196, -0.5359, -0.2028, -0.8196, -0.5359, -0.2028, -0.8196, -0.5873, 0.008151, -0.8093, -0.5873, 0.008151, -0.8093, -0.5873, 0.008151, -0.8093, -0.5873, 0.008151, -0.8093, -0.2691, 0.3207, -0.9081, -0.2691, 0.3207, -0.9081, -0.2691, 0.3207, -0.9081, -0.2691, 0.3207, -0.9081, 0.1984, 0.417, -0.887, 0.1984, 0.417, -0.887, 0.1984, 0.417, -0.887, 0.1984, 0.417, -0.887, 0.1156, 0.4495, -0.8858, 0.1156, 0.4495, -0.8858, 0.1156, 0.4495, -0.8858, 0.1156, 0.4495, -0.8858, 0.3987, 0.0703, -0.9144, 0.3987, 0.0703, -0.9144, 0.3987, 0.0703, -0.9144, 0.3987, 0.0703, -0.9144, 0.3033, -0.2901, -0.9077, 0.3033, -0.2901, -0.9077, 0.3033, -0.2901, -0.9077, 0.3033, -0.2901, -0.9077, 0.2296, -0.3477, -0.9091, 0.2296, -0.3477, -0.9091, 0.2296, -0.3477, -0.9091, 0.2296, -0.3477, -0.9091, 0.2137, -0.2733, -0.9379, 0.2137, -0.2733, -0.9379, 0.2137, -0.2733, -0.9379, 0.2137, -0.2733, -0.9379, 0.2322, -0.2586, -0.9377, 0.2322, -0.2586, -0.9377, 0.2322, -0.2586, -0.9377, 0.2322, -0.2586, -0.9377, 0.3356, 0.05918, -0.9401, 0.3356, 0.05918, -0.9401, 0.3356, 0.05918, -0.9401, 0.3356, 0.05918, -0.9401, 0.1208, 0.359, -0.9255, 0.1208, 0.359, -0.9255, 0.1208, 0.359, -0.9255, 0.1208, 0.359, -0.9255, 0.1379, 0.3523, -0.9257, 0.1379, 0.3523, -0.9257, 0.1379, 0.3523, -0.9257, 0.1379, 0.3523, -0.9257, -0.2263, 0.2697, -0.936, -0.2263, 0.2697, -0.936, -0.2263, 0.2697, -0.936, -0.2263, 0.2697, -0.936, -0.5129, 0.02351, -0.8581, -0.5129, 0.02351, -0.8581, -0.5129, 0.02351, -0.8581, -0.5129, 0.02351, -0.8581, -0.4618, -0.192, -0.8659, -0.4618, -0.192, -0.8659, -0.4618, -0.192, -0.8659, -0.4618, -0.192, -0.8659, -0.1107, -0.3041, -0.9462, -0.1107, -0.3041, -0.9462, -0.1107, -0.3041, -0.9462, -0.1107, -0.3041, -0.9462, -0.1302, -0.3577, -0.9247, -0.1302, -0.3577, -0.9247, -0.1302, -0.3577, -0.9247, -0.1302, -0.3577, -0.9247, -0.5031, -0.2339, -0.832, -0.5031, -0.2339, -0.832, -0.5031, -0.2339, -0.832, -0.5031, -0.2339, -0.832, -0.5695, 0.04942, -0.8205, -0.5695, 0.04942, -0.8205, -0.5695, 0.04942, -0.8205, -0.5695, 0.04942, -0.8205, -0.266, 0.317, -0.9104, -0.266, 0.317, -0.9104, -0.266, 0.317, -0.9104, -0.266, 0.317, -0.9104, 0.1072, 0.4144, -0.9038, 0.1072, 0.4144, -0.9038, 0.1072, 0.4144, -0.9038, 0.1072, 0.4144, -0.9038, 0.1839, 0.3844, -0.9047, 0.1839, 0.3844, -0.9047, 0.1839, 0.3844, -0.9047, 0.1839, 0.3844, -0.9047, 0.3927, 0.06925, -0.917, 0.3927, 0.06925, -0.917, 0.3927, 0.06925, -0.917, 0.3927, 0.06925, -0.917, 0.2232, -0.3218, -0.9201, 0.2232, -0.3218, -0.9201, 0.2232, -0.3218, -0.9201, 0.2232, -0.3218, -0.9201, 0.2799, -0.2765, -0.9193, 0.2799, -0.2765, -0.9193, 0.2799, -0.2765, -0.9193, 0.2799, -0.2765, -0.9193, 0.2434, -0.2401, -0.9398, 0.2434, -0.2401, -0.9398, 0.2434, -0.2401, -0.9398, 0.2434, -0.2401, -0.9398, 0.1938, -0.2801, -0.9402, 0.1938, -0.2801, -0.9402, 0.1938, -0.2801, -0.9402, 0.1938, -0.2801, -0.9402, 0.3381, 0.05962, -0.9392, 0.3381, 0.05962, -0.9392, 0.3381, 0.05962, -0.9392, 0.3381, 0.05962, -0.9392, 0.1572, 0.3297, -0.9309, 0.1572, 0.3297, -0.9309, 0.1572, 0.3297, -0.9309, 0.1572, 0.3297, -0.9309, 0.09221, 0.355, -0.9303, 0.09221, 0.355, -0.9303, 0.09221, 0.355, -0.9303, 0.09221, 0.355, -0.9303, -0.2282, 0.272, -0.9348, -0.2282, 0.272, -0.9348, -0.2282, 0.272, -0.9348, -0.2282, 0.272, -0.9348, -0.4989, 0.04325, -0.8656, -0.4989, 0.04325, -0.8656, -0.4989, 0.04325, -0.8656, -0.4989, 0.04325, -0.8656, -0.4422, -0.2057, -0.873, -0.4422, -0.2057, -0.873, -0.4422, -0.2057, -0.873, -0.4422, -0.2057, -0.873, -0.1133, -0.3114, -0.9435, -0.1133, -0.3114, -0.9435, -0.1133, -0.3114, -0.9435, -0.1133, -0.3114, -0.9435, -0.2817, -0.7738, -0.5673, -0.2817, -0.7738, -0.5673, -0.2817, -0.7738, -0.5673, -0.2817, -0.7738, -0.5673, -0.6966, -0.2673, -0.6658, -0.6966, -0.2673, -0.6658, -0.6966, -0.2673, -0.6658, -0.6966, -0.2673, -0.6658, -0.4648, 0.04175, -0.8844, -0.4648, 0.04175, -0.8844, -0.4648, 0.04175, -0.8844, -0.4648, 0.04175, -0.8844, -0.5116, 0.4627, -0.7239, -0.5116, 0.4627, -0.7239, -0.5116, 0.4627, -0.7239, -0.5116, 0.4627, -0.7239, 0.05228, 0.8427, -0.5359, 0.05228, 0.8427, -0.5359, 0.05228, 0.8427, -0.5359, 0.05228, 0.8427, -0.5359, 0.4635, 0.5019, -0.7303, 0.4635, 0.5019, -0.7303, 0.4635, 0.5019, -0.7303, 0.4635, 0.5019, -0.7303, 0.2956, 0.05212, -0.9539, 0.2956, 0.05212, -0.9539, 0.2956, 0.05212, -0.9539, 0.2956, 0.05212, -0.9539, 0.3663, -0.5587, -0.7441, 0.3663, -0.5587, -0.7441, 0.3663, -0.5587, -0.7441, 0.3663, -0.5587, -0.7441, 0.2118, -0.2122, -0.954, 0.2118, -0.2122, -0.954, 0.2118, -0.2122, -0.954, 0.2118, -0.2122, -0.954, 0.3371, 0.9261, -0.1693, 0.3371, 0.9261, -0.1693, 0.3371, 0.9261, -0.1693, 0.3371, 0.9261, -0.1693, 0.8535, 0.4928, -0.1693, 0.8535, 0.4928, -0.1693, 0.8535, 0.4928, -0.1693, 0.8535, 0.4928, -0.1693, 0.9706, -0.1711, -0.1693, 0.9706, -0.1711, -0.1693, 0.9706, -0.1711, -0.1693, 0.9706, -0.1711, -0.1693, 0.6335, -0.755, -0.1693, 0.6335, -0.755, -0.1693, 0.6335, -0.755, -0.1693, 0.6335, -0.755, -0.1693, -1.62e-07, -0.9856, -0.1693, -1.62e-07, -0.9856, -0.1693, -1.62e-07, -0.9856, -0.1693, -1.62e-07, -0.9856, -0.1693, -0.6335, -0.755, -0.1693, -0.6335, -0.755, -0.1693, -0.6335, -0.755, -0.1693, -0.6335, -0.755, -0.1693, -0.9706, -0.1711, -0.1693, -0.9706, -0.1711, -0.1693, -0.9706, -0.1711, -0.1693, -0.9706, -0.1711, -0.1693, 6.814e-08, 0.0, 1.0, 6.814e-08, 0.0, 1.0, 6.814e-08, 0.0, 1.0, 6.814e-08, 0.0, 1.0, 6.814e-08, 0.0, 1.0, 6.814e-08, 0.0, 1.0, 6.814e-08, 0.0, 1.0, 6.814e-08, 0.0, 1.0, 6.814e-08, 0.0, 1.0, -0.3371, 0.9261, -0.1693, -0.3371, 0.9261, -0.1693, -0.3371, 0.9261, -0.1693, -0.3371, 0.9261, -0.1693, -0.8535, 0.4928, -0.1693, -0.8535, 0.4928, -0.1693, -0.8535, 0.4928, -0.1693, -0.8535, 0.4928, -0.1693, -6.814e-08, 0.0, -1.0, -6.814e-08, 0.0, -1.0, -6.814e-08, 0.0, -1.0, -6.814e-08, 0.0, -1.0, -6.814e-08, 0.0, -1.0, -6.814e-08, 0.0, -1.0, -6.814e-08, 0.0, -1.0, -6.814e-08, 0.0, -1.0, -6.814e-08, 0.0, -1.0, -0.853, 0.4925, 0.1729, -0.853, 0.4925, 0.1729, -0.853, 0.4925, 0.1729, -0.853, 0.4925, 0.1729, -0.3369, 0.9255, 0.1729, -0.3369, 0.9255, 0.1729, -0.3369, 0.9255, 0.1729, -0.3369, 0.9255, 0.1729, -0.97, -0.171, 0.1729, -0.97, -0.171, 0.1729, -0.97, -0.171, 0.1729, -0.97, -0.171, 0.1729, -0.6331, -0.7545, 0.1729, -0.6331, -0.7545, 0.1729, -0.6331, -0.7545, 0.1729, -0.6331, -0.7545, 0.1729, -1.103e-07, -0.9849, 0.1729, -1.103e-07, -0.9849, 0.1729, -1.103e-07, -0.9849, 0.1729, -1.103e-07, -0.9849, 0.1729, 0.6331, -0.7545, 0.1729, 0.6331, -0.7545, 0.1729, 0.6331, -0.7545, 0.1729, 0.6331, -0.7545, 0.1729, 0.97, -0.171, 0.1729, 0.97, -0.171, 0.1729, 0.97, -0.171, 0.1729, 0.97, -0.171, 0.1729, 0.853, 0.4925, 0.1729, 0.853, 0.4925, 0.1729, 0.853, 0.4925, 0.1729, 0.853, 0.4925, 0.1729, 0.3369, 0.9255, 0.1729, 0.3369, 0.9255, 0.1729, 0.3369, 0.9255, 0.1729, 0.3369, 0.9255, 0.1729])] * 3)])

# ---- objects
ob_sun = bpy.data.objects.new('Sun', light_sun)
ob_cylinder = bpy.data.objects.new('Cylinder', me_cylinder)
ob_sun_001 = bpy.data.objects.new('Sun.001', light_sun_001)

# ---- transforms, parenting, visibility, modifiers, constraints
ob_sun.location = (4.559, 1.416, 3.788)
ob_sun.rotation_euler = (0.6943, 1.039, 1.223)
ob_sun.lineart.crease_threshold = 0.0
ob_cylinder.location = (-0.00544, -0.06057, 1.909)
ob_cylinder.rotation_euler = (-1.629e-07, 0.0, 0.0)
ob_cylinder.color = (0.8, 0.8, 0.8, 1.0)
ob_cylinder.lineart.crease_threshold = 0.0
ob_sun_001.location = (-7.819, 1.416, 3.788)
ob_sun_001.rotation_euler = (-0.4417, -0.1734, 1.31)
ob_sun_001.lineart.crease_threshold = 0.0

# ---- collection membership
col_collection_1.objects.link(ob_sun)
col_collection_1.objects.link(ob_cylinder)
col_collection_1.objects.link(ob_sun_001)

# ---- scene / render settings (as saved in the file)
scene.frame_start = 1; scene.frame_end = 250; scene.frame_set(1)
scene.render.engine = 'BLENDER_EEVEE_NEXT'
scene.render.resolution_percentage = 50
scene.render.dither_intensity = 0.0
scene.cycles.use_denoising = False
scene.cycles.samples = 128
scene.cycles.sampling_pattern = 'TABULATED_SOBOL'
scene.cycles.light_sampling_threshold = 0.0
scene.cycles.use_adaptive_sampling = False
scene.cycles.use_light_tree = False
scene.cycles.blur_glossy = 0.0
scene.cycles.sample_clamp_indirect = 0.0
scene.view_settings.view_transform = 'Standard'
bpy.context.view_layer.update()

# ---- added for rendering (the .blend has no active camera): camera
cam_auto = bpy.data.cameras.new('AutoCamera')
cam_auto.lens = 50.0
cam_auto.sensor_width = 36.0
cam_auto.clip_end = 1000.0
ob_auto_camera = bpy.data.objects.new('AutoCamera', cam_auto)
scene.collection.objects.link(ob_auto_camera)
ob_auto_camera.location = (5.59829, -6.74774, 7.05505)
ob_auto_camera.rotation_euler = (1.09748, -7.21219e-08, 0.694738)
scene.camera = ob_auto_camera
bpy.context.view_layer.update()
